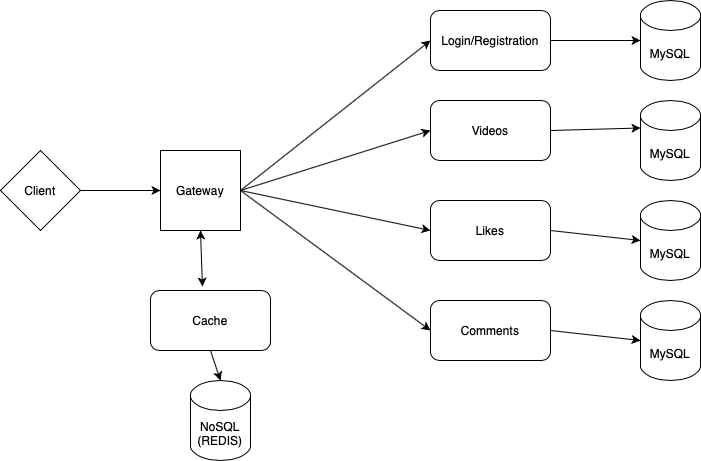

The diagram above was exported from draw.io. Its source (the exported page's mxGraphModel, read from the mxfile embedded in the PNG):
<mxGraphModel dx="786" dy="625" grid="1" gridSize="10" guides="1" tooltips="1" connect="1" arrows="1" fold="1" page="1" pageScale="1" pageWidth="827" pageHeight="1169" math="0" shadow="0">
  <root>
    <mxCell id="0" />
    <mxCell id="1" parent="0" />
    <mxCell id="QJ2vd7l1C1ronol7ZE9j-1" value="Login/Registration" style="rounded=1;whiteSpace=wrap;html=1;" vertex="1" parent="1">
      <mxGeometry x="460" y="90" width="120" height="60" as="geometry" />
    </mxCell>
    <mxCell id="QJ2vd7l1C1ronol7ZE9j-2" value="Videos" style="rounded=1;whiteSpace=wrap;html=1;" vertex="1" parent="1">
      <mxGeometry x="460" y="180" width="120" height="60" as="geometry" />
    </mxCell>
    <mxCell id="QJ2vd7l1C1ronol7ZE9j-3" value="Likes" style="rounded=1;whiteSpace=wrap;html=1;" vertex="1" parent="1">
      <mxGeometry x="460" y="280" width="120" height="60" as="geometry" />
    </mxCell>
    <mxCell id="QJ2vd7l1C1ronol7ZE9j-4" value="Comments" style="rounded=1;whiteSpace=wrap;html=1;" vertex="1" parent="1">
      <mxGeometry x="460" y="380" width="120" height="60" as="geometry" />
    </mxCell>
    <mxCell id="QJ2vd7l1C1ronol7ZE9j-5" value="MySQL" style="shape=cylinder3;whiteSpace=wrap;html=1;boundedLbl=1;backgroundOutline=1;size=15;" vertex="1" parent="1">
      <mxGeometry x="670" y="80" width="60" height="80" as="geometry" />
    </mxCell>
    <mxCell id="QJ2vd7l1C1ronol7ZE9j-6" value="&lt;span&gt;MySQL&lt;/span&gt;" style="shape=cylinder3;whiteSpace=wrap;html=1;boundedLbl=1;backgroundOutline=1;size=15;" vertex="1" parent="1">
      <mxGeometry x="670" y="180" width="60" height="80" as="geometry" />
    </mxCell>
    <mxCell id="QJ2vd7l1C1ronol7ZE9j-7" value="&lt;span&gt;MySQL&lt;/span&gt;" style="shape=cylinder3;whiteSpace=wrap;html=1;boundedLbl=1;backgroundOutline=1;size=15;" vertex="1" parent="1">
      <mxGeometry x="670" y="280" width="60" height="80" as="geometry" />
    </mxCell>
    <mxCell id="QJ2vd7l1C1ronol7ZE9j-8" value="&lt;span&gt;MySQL&lt;/span&gt;" style="shape=cylinder3;whiteSpace=wrap;html=1;boundedLbl=1;backgroundOutline=1;size=15;" vertex="1" parent="1">
      <mxGeometry x="670" y="380" width="60" height="80" as="geometry" />
    </mxCell>
    <mxCell id="QJ2vd7l1C1ronol7ZE9j-10" value="Gateway" style="whiteSpace=wrap;html=1;aspect=fixed;" vertex="1" parent="1">
      <mxGeometry x="190" y="230" width="80" height="80" as="geometry" />
    </mxCell>
    <mxCell id="QJ2vd7l1C1ronol7ZE9j-11" value="Cache" style="rounded=1;whiteSpace=wrap;html=1;" vertex="1" parent="1">
      <mxGeometry x="180" y="370" width="120" height="60" as="geometry" />
    </mxCell>
    <mxCell id="QJ2vd7l1C1ronol7ZE9j-12" value="NoSQL&lt;br&gt;(REDIS)" style="shape=cylinder3;whiteSpace=wrap;html=1;boundedLbl=1;backgroundOutline=1;size=15;" vertex="1" parent="1">
      <mxGeometry x="220" y="460" width="60" height="80" as="geometry" />
    </mxCell>
    <mxCell id="QJ2vd7l1C1ronol7ZE9j-15" style="edgeStyle=orthogonalEdgeStyle;rounded=0;orthogonalLoop=1;jettySize=auto;html=1;entryX=0;entryY=0.5;entryDx=0;entryDy=0;" edge="1" parent="1" source="QJ2vd7l1C1ronol7ZE9j-14" target="QJ2vd7l1C1ronol7ZE9j-10">
      <mxGeometry relative="1" as="geometry" />
    </mxCell>
    <mxCell id="QJ2vd7l1C1ronol7ZE9j-14" value="Client" style="rhombus;whiteSpace=wrap;html=1;" vertex="1" parent="1">
      <mxGeometry x="30" y="230" width="80" height="80" as="geometry" />
    </mxCell>
    <mxCell id="QJ2vd7l1C1ronol7ZE9j-16" value="" style="endArrow=classic;startArrow=classic;html=1;rounded=0;entryX=0.5;entryY=1;entryDx=0;entryDy=0;exitX=0.433;exitY=-0.067;exitDx=0;exitDy=0;exitPerimeter=0;" edge="1" parent="1" source="QJ2vd7l1C1ronol7ZE9j-11" target="QJ2vd7l1C1ronol7ZE9j-10">
      <mxGeometry width="50" height="50" relative="1" as="geometry">
        <mxPoint x="290" y="350" as="sourcePoint" />
        <mxPoint x="340" y="300" as="targetPoint" />
      </mxGeometry>
    </mxCell>
    <mxCell id="QJ2vd7l1C1ronol7ZE9j-17" value="" style="endArrow=classic;html=1;rounded=0;entryX=0.5;entryY=0;entryDx=0;entryDy=0;entryPerimeter=0;exitX=0.5;exitY=1;exitDx=0;exitDy=0;" edge="1" parent="1" source="QJ2vd7l1C1ronol7ZE9j-11" target="QJ2vd7l1C1ronol7ZE9j-12">
      <mxGeometry width="50" height="50" relative="1" as="geometry">
        <mxPoint x="290" y="370" as="sourcePoint" />
        <mxPoint x="340" y="320" as="targetPoint" />
      </mxGeometry>
    </mxCell>
    <mxCell id="QJ2vd7l1C1ronol7ZE9j-18" value="" style="endArrow=classic;html=1;rounded=0;exitX=1;exitY=0.5;exitDx=0;exitDy=0;entryX=0;entryY=0.5;entryDx=0;entryDy=0;" edge="1" parent="1" source="QJ2vd7l1C1ronol7ZE9j-10" target="QJ2vd7l1C1ronol7ZE9j-1">
      <mxGeometry width="50" height="50" relative="1" as="geometry">
        <mxPoint x="510" y="370" as="sourcePoint" />
        <mxPoint x="560" y="320" as="targetPoint" />
      </mxGeometry>
    </mxCell>
    <mxCell id="QJ2vd7l1C1ronol7ZE9j-20" value="" style="endArrow=classic;html=1;rounded=0;exitX=1;exitY=0.5;exitDx=0;exitDy=0;entryX=0;entryY=0.5;entryDx=0;entryDy=0;" edge="1" parent="1" source="QJ2vd7l1C1ronol7ZE9j-10" target="QJ2vd7l1C1ronol7ZE9j-2">
      <mxGeometry width="50" height="50" relative="1" as="geometry">
        <mxPoint x="510" y="370" as="sourcePoint" />
        <mxPoint x="560" y="320" as="targetPoint" />
      </mxGeometry>
    </mxCell>
    <mxCell id="QJ2vd7l1C1ronol7ZE9j-21" value="" style="endArrow=classic;html=1;rounded=0;entryX=0;entryY=0.5;entryDx=0;entryDy=0;" edge="1" parent="1" target="QJ2vd7l1C1ronol7ZE9j-3">
      <mxGeometry width="50" height="50" relative="1" as="geometry">
        <mxPoint x="270" y="270" as="sourcePoint" />
        <mxPoint x="560" y="320" as="targetPoint" />
      </mxGeometry>
    </mxCell>
    <mxCell id="QJ2vd7l1C1ronol7ZE9j-22" value="" style="endArrow=classic;html=1;rounded=0;exitX=1;exitY=0.5;exitDx=0;exitDy=0;entryX=0;entryY=0.5;entryDx=0;entryDy=0;" edge="1" parent="1" source="QJ2vd7l1C1ronol7ZE9j-10" target="QJ2vd7l1C1ronol7ZE9j-4">
      <mxGeometry width="50" height="50" relative="1" as="geometry">
        <mxPoint x="510" y="370" as="sourcePoint" />
        <mxPoint x="560" y="320" as="targetPoint" />
      </mxGeometry>
    </mxCell>
    <mxCell id="QJ2vd7l1C1ronol7ZE9j-24" value="" style="endArrow=classic;html=1;rounded=0;exitX=1;exitY=0.5;exitDx=0;exitDy=0;entryX=0;entryY=0.5;entryDx=0;entryDy=0;entryPerimeter=0;" edge="1" parent="1" source="QJ2vd7l1C1ronol7ZE9j-1" target="QJ2vd7l1C1ronol7ZE9j-5">
      <mxGeometry width="50" height="50" relative="1" as="geometry">
        <mxPoint x="510" y="370" as="sourcePoint" />
        <mxPoint x="560" y="320" as="targetPoint" />
      </mxGeometry>
    </mxCell>
    <mxCell id="QJ2vd7l1C1ronol7ZE9j-25" value="" style="endArrow=classic;html=1;rounded=0;exitX=1;exitY=0.5;exitDx=0;exitDy=0;entryX=0;entryY=0;entryDx=0;entryDy=27.5;entryPerimeter=0;" edge="1" parent="1" source="QJ2vd7l1C1ronol7ZE9j-2" target="QJ2vd7l1C1ronol7ZE9j-6">
      <mxGeometry width="50" height="50" relative="1" as="geometry">
        <mxPoint x="590" y="130" as="sourcePoint" />
        <mxPoint x="680" y="130" as="targetPoint" />
      </mxGeometry>
    </mxCell>
    <mxCell id="QJ2vd7l1C1ronol7ZE9j-26" value="" style="endArrow=classic;html=1;rounded=0;exitX=1;exitY=0.5;exitDx=0;exitDy=0;entryX=0;entryY=0.5;entryDx=0;entryDy=0;entryPerimeter=0;" edge="1" parent="1" source="QJ2vd7l1C1ronol7ZE9j-3" target="QJ2vd7l1C1ronol7ZE9j-7">
      <mxGeometry width="50" height="50" relative="1" as="geometry">
        <mxPoint x="590" y="220" as="sourcePoint" />
        <mxPoint x="680" y="217.5" as="targetPoint" />
      </mxGeometry>
    </mxCell>
    <mxCell id="QJ2vd7l1C1ronol7ZE9j-27" value="" style="endArrow=classic;html=1;rounded=0;exitX=1;exitY=0.5;exitDx=0;exitDy=0;entryX=0;entryY=0.5;entryDx=0;entryDy=0;entryPerimeter=0;" edge="1" parent="1" source="QJ2vd7l1C1ronol7ZE9j-4" target="QJ2vd7l1C1ronol7ZE9j-8">
      <mxGeometry width="50" height="50" relative="1" as="geometry">
        <mxPoint x="590" y="320" as="sourcePoint" />
        <mxPoint x="680" y="330" as="targetPoint" />
      </mxGeometry>
    </mxCell>
  </root>
</mxGraphModel>